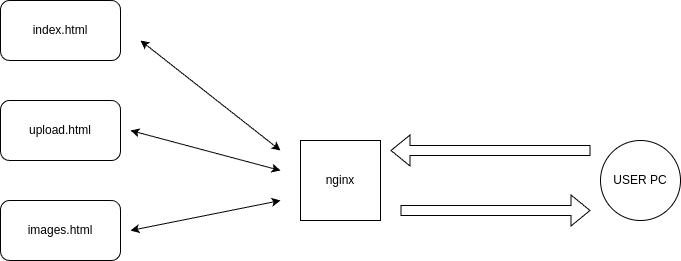

The diagram above was exported from draw.io. Its source (the exported page's mxGraphModel, read from the mxfile embedded in the PNG):
<mxGraphModel dx="1428" dy="829" grid="1" gridSize="10" guides="1" tooltips="1" connect="1" arrows="1" fold="1" page="1" pageScale="1" pageWidth="850" pageHeight="1100" math="0" shadow="0">
  <root>
    <mxCell id="0" />
    <mxCell id="1" parent="0" />
    <mxCell id="wZWJjfZKHaBZrcXBF_zD-1" value="USER PC" style="ellipse;whiteSpace=wrap;html=1;aspect=fixed;" vertex="1" parent="1">
      <mxGeometry x="690" y="280" width="80" height="80" as="geometry" />
    </mxCell>
    <mxCell id="wZWJjfZKHaBZrcXBF_zD-2" value="nginx" style="whiteSpace=wrap;html=1;aspect=fixed;" vertex="1" parent="1">
      <mxGeometry x="390" y="280" width="80" height="80" as="geometry" />
    </mxCell>
    <mxCell id="wZWJjfZKHaBZrcXBF_zD-4" value="index.html" style="rounded=1;whiteSpace=wrap;html=1;" vertex="1" parent="1">
      <mxGeometry x="90" y="140" width="120" height="60" as="geometry" />
    </mxCell>
    <mxCell id="wZWJjfZKHaBZrcXBF_zD-5" value="upload.html" style="rounded=1;whiteSpace=wrap;html=1;" vertex="1" parent="1">
      <mxGeometry x="90" y="240" width="120" height="60" as="geometry" />
    </mxCell>
    <mxCell id="wZWJjfZKHaBZrcXBF_zD-6" value="images.html" style="rounded=1;whiteSpace=wrap;html=1;" vertex="1" parent="1">
      <mxGeometry x="90" y="340" width="120" height="60" as="geometry" />
    </mxCell>
    <mxCell id="wZWJjfZKHaBZrcXBF_zD-8" value="" style="shape=flexArrow;endArrow=classic;html=1;rounded=0;" edge="1" parent="1">
      <mxGeometry width="50" height="50" relative="1" as="geometry">
        <mxPoint x="680" y="290" as="sourcePoint" />
        <mxPoint x="480" y="290" as="targetPoint" />
      </mxGeometry>
    </mxCell>
    <mxCell id="wZWJjfZKHaBZrcXBF_zD-10" value="" style="shape=flexArrow;endArrow=classic;html=1;rounded=0;" edge="1" parent="1">
      <mxGeometry width="50" height="50" relative="1" as="geometry">
        <mxPoint x="490" y="350" as="sourcePoint" />
        <mxPoint x="680" y="350" as="targetPoint" />
      </mxGeometry>
    </mxCell>
    <mxCell id="wZWJjfZKHaBZrcXBF_zD-14" value="" style="endArrow=classic;startArrow=classic;html=1;rounded=0;" edge="1" parent="1">
      <mxGeometry width="50" height="50" relative="1" as="geometry">
        <mxPoint x="220" y="370" as="sourcePoint" />
        <mxPoint x="370" y="340" as="targetPoint" />
      </mxGeometry>
    </mxCell>
    <mxCell id="wZWJjfZKHaBZrcXBF_zD-16" value="" style="endArrow=classic;startArrow=classic;html=1;rounded=0;" edge="1" parent="1">
      <mxGeometry width="50" height="50" relative="1" as="geometry">
        <mxPoint x="220" y="270" as="sourcePoint" />
        <mxPoint x="370" y="310" as="targetPoint" />
      </mxGeometry>
    </mxCell>
    <mxCell id="wZWJjfZKHaBZrcXBF_zD-17" value="" style="endArrow=classic;startArrow=classic;html=1;rounded=0;" edge="1" parent="1">
      <mxGeometry width="50" height="50" relative="1" as="geometry">
        <mxPoint x="230" y="180" as="sourcePoint" />
        <mxPoint x="370" y="290" as="targetPoint" />
      </mxGeometry>
    </mxCell>
  </root>
</mxGraphModel>